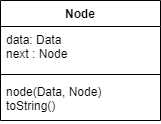

The diagram above was exported from draw.io. Its source (the exported page's mxGraphModel, read from the mxfile embedded in the PNG):
<mxGraphModel dx="1217" dy="818" grid="1" gridSize="10" guides="1" tooltips="1" connect="1" arrows="1" fold="1" page="1" pageScale="1" pageWidth="827" pageHeight="1169" math="0" shadow="0">
  <root>
    <mxCell id="WIyWlLk6GJQsqaUBKTNV-0" />
    <mxCell id="WIyWlLk6GJQsqaUBKTNV-1" parent="WIyWlLk6GJQsqaUBKTNV-0" />
    <mxCell id="LT3swD-q79MIznHVhMb4-0" value="Node" style="swimlane;fontStyle=1;align=center;verticalAlign=top;childLayout=stackLayout;horizontal=1;startSize=26;horizontalStack=0;resizeParent=1;resizeParentMax=0;resizeLast=0;collapsible=1;marginBottom=0;" parent="WIyWlLk6GJQsqaUBKTNV-1" vertex="1">
      <mxGeometry x="40" y="40" width="160" height="120" as="geometry" />
    </mxCell>
    <mxCell id="LT3swD-q79MIznHVhMb4-1" value="data: Data&#10;next : Node" style="text;strokeColor=none;fillColor=none;align=left;verticalAlign=top;spacingLeft=4;spacingRight=4;overflow=hidden;rotatable=0;points=[[0,0.5],[1,0.5]];portConstraint=eastwest;" parent="LT3swD-q79MIznHVhMb4-0" vertex="1">
      <mxGeometry y="26" width="160" height="44" as="geometry" />
    </mxCell>
    <mxCell id="LT3swD-q79MIznHVhMb4-2" value="" style="line;strokeWidth=1;fillColor=none;align=left;verticalAlign=middle;spacingTop=-1;spacingLeft=3;spacingRight=3;rotatable=0;labelPosition=right;points=[];portConstraint=eastwest;" parent="LT3swD-q79MIznHVhMb4-0" vertex="1">
      <mxGeometry y="70" width="160" height="8" as="geometry" />
    </mxCell>
    <mxCell id="LT3swD-q79MIznHVhMb4-3" value="node(Data, Node)&#10;toString()" style="text;strokeColor=none;fillColor=none;align=left;verticalAlign=top;spacingLeft=4;spacingRight=4;overflow=hidden;rotatable=0;points=[[0,0.5],[1,0.5]];portConstraint=eastwest;" parent="LT3swD-q79MIznHVhMb4-0" vertex="1">
      <mxGeometry y="78" width="160" height="42" as="geometry" />
    </mxCell>
  </root>
</mxGraphModel>